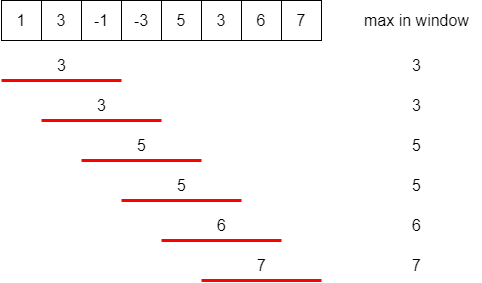

The diagram above was exported from draw.io. Its source (the exported page's mxGraphModel, read from the mxfile embedded in the PNG):
<mxGraphModel dx="988" dy="170" grid="1" gridSize="10" guides="1" tooltips="1" connect="1" arrows="1" fold="1" page="0" pageScale="1" pageWidth="827" pageHeight="1169" background="#ffffff" math="0" shadow="0">
  <root>
    <mxCell id="0" />
    <mxCell id="1" parent="0" />
    <mxCell id="pBW8qzQtdXvGoMEUfhDT-1" value="&lt;font style=&quot;font-size: 16px;&quot;&gt;1&lt;/font&gt;" style="rounded=0;whiteSpace=wrap;html=1;" vertex="1" parent="1">
      <mxGeometry x="320" y="560" width="40" height="40" as="geometry" />
    </mxCell>
    <mxCell id="pBW8qzQtdXvGoMEUfhDT-2" value="&lt;font style=&quot;font-size: 16px;&quot;&gt;3&lt;/font&gt;" style="rounded=0;whiteSpace=wrap;html=1;" vertex="1" parent="1">
      <mxGeometry x="360" y="560" width="40" height="40" as="geometry" />
    </mxCell>
    <mxCell id="pBW8qzQtdXvGoMEUfhDT-3" value="&lt;font style=&quot;font-size: 16px;&quot;&gt;-1&lt;/font&gt;" style="rounded=0;whiteSpace=wrap;html=1;" vertex="1" parent="1">
      <mxGeometry x="400" y="560" width="40" height="40" as="geometry" />
    </mxCell>
    <mxCell id="pBW8qzQtdXvGoMEUfhDT-4" value="&lt;span style=&quot;font-size: 16px;&quot;&gt;-3&lt;/span&gt;" style="rounded=0;whiteSpace=wrap;html=1;" vertex="1" parent="1">
      <mxGeometry x="440" y="560" width="40" height="40" as="geometry" />
    </mxCell>
    <mxCell id="pBW8qzQtdXvGoMEUfhDT-5" value="&lt;font style=&quot;font-size: 16px;&quot;&gt;3&lt;/font&gt;" style="rounded=0;whiteSpace=wrap;html=1;" vertex="1" parent="1">
      <mxGeometry x="520" y="560" width="40" height="40" as="geometry" />
    </mxCell>
    <mxCell id="pBW8qzQtdXvGoMEUfhDT-6" value="&lt;font style=&quot;font-size: 16px;&quot;&gt;5&lt;/font&gt;" style="rounded=0;whiteSpace=wrap;html=1;" vertex="1" parent="1">
      <mxGeometry x="480" y="560" width="40" height="40" as="geometry" />
    </mxCell>
    <mxCell id="pBW8qzQtdXvGoMEUfhDT-7" value="&lt;font style=&quot;font-size: 16px;&quot;&gt;6&lt;/font&gt;" style="rounded=0;whiteSpace=wrap;html=1;" vertex="1" parent="1">
      <mxGeometry x="560" y="560" width="40" height="40" as="geometry" />
    </mxCell>
    <mxCell id="pBW8qzQtdXvGoMEUfhDT-8" value="&lt;font style=&quot;font-size: 16px;&quot;&gt;7&lt;/font&gt;" style="rounded=0;whiteSpace=wrap;html=1;" vertex="1" parent="1">
      <mxGeometry x="600" y="560" width="40" height="40" as="geometry" />
    </mxCell>
    <mxCell id="pBW8qzQtdXvGoMEUfhDT-11" value="" style="endArrow=none;html=1;rounded=0;strokeWidth=3;strokeColor=#FF0000;" edge="1" parent="1">
      <mxGeometry width="50" height="50" relative="1" as="geometry">
        <mxPoint x="320" y="640" as="sourcePoint" />
        <mxPoint x="440" y="640" as="targetPoint" />
      </mxGeometry>
    </mxCell>
    <mxCell id="pBW8qzQtdXvGoMEUfhDT-12" value="&lt;font style=&quot;font-size: 16px;&quot;&gt;max in window&lt;/font&gt;" style="text;html=1;align=center;verticalAlign=middle;resizable=0;points=[];autosize=1;strokeColor=none;fillColor=none;" vertex="1" parent="1">
      <mxGeometry x="670" y="565" width="130" height="30" as="geometry" />
    </mxCell>
    <mxCell id="pBW8qzQtdXvGoMEUfhDT-13" value="" style="endArrow=none;html=1;rounded=0;strokeWidth=3;strokeColor=#FF0000;" edge="1" parent="1">
      <mxGeometry width="50" height="50" relative="1" as="geometry">
        <mxPoint x="360" y="680" as="sourcePoint" />
        <mxPoint x="480" y="680" as="targetPoint" />
      </mxGeometry>
    </mxCell>
    <mxCell id="pBW8qzQtdXvGoMEUfhDT-14" value="" style="endArrow=none;html=1;rounded=0;strokeWidth=3;strokeColor=#FF0000;" edge="1" parent="1">
      <mxGeometry width="50" height="50" relative="1" as="geometry">
        <mxPoint x="400" y="720" as="sourcePoint" />
        <mxPoint x="520" y="720" as="targetPoint" />
      </mxGeometry>
    </mxCell>
    <mxCell id="pBW8qzQtdXvGoMEUfhDT-15" value="" style="endArrow=none;html=1;rounded=0;strokeWidth=3;strokeColor=#FF0000;" edge="1" parent="1">
      <mxGeometry width="50" height="50" relative="1" as="geometry">
        <mxPoint x="440" y="760" as="sourcePoint" />
        <mxPoint x="560" y="760" as="targetPoint" />
      </mxGeometry>
    </mxCell>
    <mxCell id="pBW8qzQtdXvGoMEUfhDT-16" value="" style="endArrow=none;html=1;rounded=0;strokeWidth=3;strokeColor=#FF0000;" edge="1" parent="1">
      <mxGeometry width="50" height="50" relative="1" as="geometry">
        <mxPoint x="480" y="800" as="sourcePoint" />
        <mxPoint x="600" y="800" as="targetPoint" />
      </mxGeometry>
    </mxCell>
    <mxCell id="pBW8qzQtdXvGoMEUfhDT-17" value="" style="endArrow=none;html=1;rounded=0;strokeWidth=3;strokeColor=#FF0000;" edge="1" parent="1">
      <mxGeometry width="50" height="50" relative="1" as="geometry">
        <mxPoint x="520" y="840" as="sourcePoint" />
        <mxPoint x="640" y="840" as="targetPoint" />
      </mxGeometry>
    </mxCell>
    <mxCell id="pBW8qzQtdXvGoMEUfhDT-18" value="&lt;font style=&quot;font-size: 16px;&quot;&gt;3&lt;/font&gt;" style="text;html=1;align=center;verticalAlign=middle;resizable=0;points=[];autosize=1;strokeColor=none;fillColor=none;" vertex="1" parent="1">
      <mxGeometry x="365" y="610" width="30" height="30" as="geometry" />
    </mxCell>
    <mxCell id="pBW8qzQtdXvGoMEUfhDT-20" value="&lt;font style=&quot;font-size: 16px;&quot;&gt;3&lt;/font&gt;" style="text;html=1;align=center;verticalAlign=middle;resizable=0;points=[];autosize=1;strokeColor=none;fillColor=none;" vertex="1" parent="1">
      <mxGeometry x="720" y="610" width="30" height="30" as="geometry" />
    </mxCell>
    <mxCell id="pBW8qzQtdXvGoMEUfhDT-21" value="&lt;font style=&quot;font-size: 16px;&quot;&gt;3&lt;/font&gt;" style="text;html=1;align=center;verticalAlign=middle;resizable=0;points=[];autosize=1;strokeColor=none;fillColor=none;" vertex="1" parent="1">
      <mxGeometry x="405" y="650" width="30" height="30" as="geometry" />
    </mxCell>
    <mxCell id="pBW8qzQtdXvGoMEUfhDT-23" value="&lt;font style=&quot;font-size: 16px;&quot;&gt;5&lt;/font&gt;" style="text;html=1;align=center;verticalAlign=middle;resizable=0;points=[];autosize=1;strokeColor=none;fillColor=none;" vertex="1" parent="1">
      <mxGeometry x="445" y="690" width="30" height="30" as="geometry" />
    </mxCell>
    <mxCell id="pBW8qzQtdXvGoMEUfhDT-24" value="&lt;font style=&quot;font-size: 16px;&quot;&gt;3&lt;/font&gt;" style="text;html=1;align=center;verticalAlign=middle;resizable=0;points=[];autosize=1;strokeColor=none;fillColor=none;" vertex="1" parent="1">
      <mxGeometry x="720" y="650" width="30" height="30" as="geometry" />
    </mxCell>
    <mxCell id="pBW8qzQtdXvGoMEUfhDT-25" value="&lt;font style=&quot;font-size: 16px;&quot;&gt;5&lt;/font&gt;" style="text;html=1;align=center;verticalAlign=middle;resizable=0;points=[];autosize=1;strokeColor=none;fillColor=none;" vertex="1" parent="1">
      <mxGeometry x="720" y="690" width="30" height="30" as="geometry" />
    </mxCell>
    <mxCell id="pBW8qzQtdXvGoMEUfhDT-26" value="&lt;font style=&quot;font-size: 16px;&quot;&gt;5&lt;/font&gt;" style="text;html=1;align=center;verticalAlign=middle;resizable=0;points=[];autosize=1;strokeColor=none;fillColor=none;" vertex="1" parent="1">
      <mxGeometry x="485" y="730" width="30" height="30" as="geometry" />
    </mxCell>
    <mxCell id="pBW8qzQtdXvGoMEUfhDT-27" value="&lt;font style=&quot;font-size: 16px;&quot;&gt;5&lt;/font&gt;" style="text;html=1;align=center;verticalAlign=middle;resizable=0;points=[];autosize=1;strokeColor=none;fillColor=none;" vertex="1" parent="1">
      <mxGeometry x="720" y="730" width="30" height="30" as="geometry" />
    </mxCell>
    <mxCell id="pBW8qzQtdXvGoMEUfhDT-28" value="&lt;font style=&quot;font-size: 16px;&quot;&gt;6&lt;/font&gt;" style="text;html=1;align=center;verticalAlign=middle;resizable=0;points=[];autosize=1;strokeColor=none;fillColor=none;" vertex="1" parent="1">
      <mxGeometry x="525" y="770" width="30" height="30" as="geometry" />
    </mxCell>
    <mxCell id="pBW8qzQtdXvGoMEUfhDT-29" value="&lt;font style=&quot;font-size: 16px;&quot;&gt;7&lt;/font&gt;" style="text;html=1;align=center;verticalAlign=middle;resizable=0;points=[];autosize=1;strokeColor=none;fillColor=none;" vertex="1" parent="1">
      <mxGeometry x="565" y="810" width="30" height="30" as="geometry" />
    </mxCell>
    <mxCell id="pBW8qzQtdXvGoMEUfhDT-30" value="&lt;font style=&quot;font-size: 16px;&quot;&gt;6&lt;/font&gt;" style="text;html=1;align=center;verticalAlign=middle;resizable=0;points=[];autosize=1;strokeColor=none;fillColor=none;" vertex="1" parent="1">
      <mxGeometry x="720" y="770" width="30" height="30" as="geometry" />
    </mxCell>
    <mxCell id="pBW8qzQtdXvGoMEUfhDT-31" value="&lt;font style=&quot;font-size: 16px;&quot;&gt;7&lt;/font&gt;" style="text;html=1;align=center;verticalAlign=middle;resizable=0;points=[];autosize=1;strokeColor=none;fillColor=none;" vertex="1" parent="1">
      <mxGeometry x="720" y="810" width="30" height="30" as="geometry" />
    </mxCell>
  </root>
</mxGraphModel>